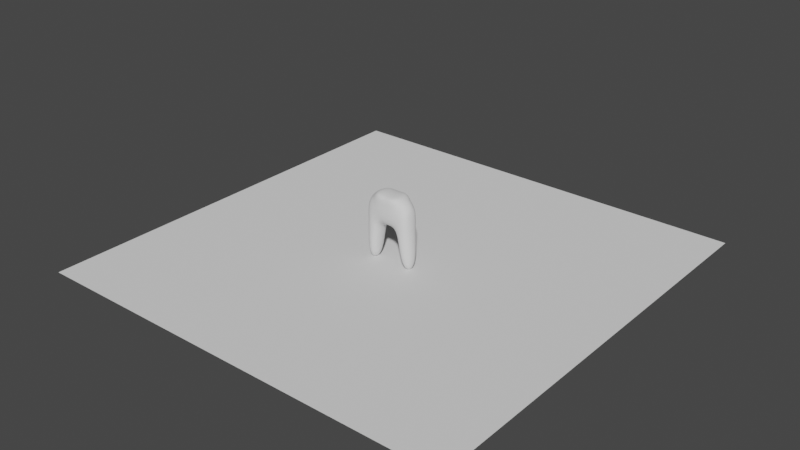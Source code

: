 # Source: rig_animation.blend  (saved by Blender 2.93.21; exported with 4.5.12 LTS)
import bpy
from mathutils import Matrix  # noqa: F401  (used for matrix-valued properties, if any)

bpy.ops.wm.read_factory_settings(use_empty=True)
scene = bpy.context.scene
scene.name = 'Scene'

# ---- collections
col_collection = bpy.data.collections.new('Collection'); scene.collection.children.link(col_collection)

# ---- world
world_world = bpy.data.worlds.new('World'); scene.world = world_world
world_world.use_nodes = True; world_world.node_tree.nodes.clear()
_N = world_world.node_tree.nodes; _L = world_world.node_tree.links
n0 = _N.new('ShaderNodeOutputWorld'); n0.name = 'World Output'; n0.location = (300, 300)
n1 = _N.new('ShaderNodeBackground'); n1.name = 'Background'; n1.location = (10, 300)
n1.inputs[0].default_value = (0.05088, 0.05088, 0.05088, 1.0)
_L.new(n1.outputs[0], n0.inputs[0])
n0.is_active_output = True
world_world.color = (0.05088, 0.05088, 0.05088)
world_world.use_sun_shadow = False
world_world.sun_shadow_jitter_overblur = 0.0

# ---- meshes
me_cube = bpy.data.meshes.new('Cube')
me_cube.from_pydata([(-100.0, -100.0, -100.0), (-157.0, -100.0, 173.5), (-100.0, 100.0, -100.0), (-157.0, 100.0, 173.5), (0.0, 100.0, -100.0), (0.0, 100.0, 100.0), (0.0, -100.0, -100.0), (0.0, -100.0, 100.0), (-217.8, 71.62, -100.0), (-217.8, -71.62, -100.0), (-217.8, -71.62, 100.0), (-217.8, 71.62, 100.0), (-113.5, 77.09, -468.0), (-113.5, -77.09, -468.0), (-245.0, 68.46, -468.0), (-245.0, -68.46, -468.0), (-100.0, -100.0, 196.8), (-100.0, 100.0, 196.8), (0.0, -100.0, 196.8), (0.0, 100.0, 196.8)], [], [(3, 2, 8, 11), (6, 7, 1, 0), (1, 7, 18, 16), (2, 4, 6, 0), (2, 3, 5, 4), (9, 10, 11, 8), (0, 1, 10, 9), (1, 3, 11, 10), (8, 2, 12, 14), (12, 13, 15, 14), (9, 8, 14, 15), (0, 9, 15, 13), (2, 0, 13, 12), (19, 17, 16, 18), (5, 3, 17, 19), (3, 1, 16, 17)])
_uv = me_cube.uv_layers.new(name='UVMap')
_uv.uv.foreach_set('vector', [0.625, 0.25, 0.375, 0.25, 0.375, 0.25, 0.625, 0.25, 0.375, 0.875, 0.625, 0.875, 0.625, 1.0, 0.375, 1.0, 0.625, 1.0, 0.625, 0.875, 0.625, 0.875, 0.625, 1.0, 0.125, 0.5, 0.25, 0.5, 0.25, 0.75, 0.125, 0.75, 0.375, 0.25, 0.625, 0.25, 0.625, 0.375, 0.375, 0.375, 0.375, 0.0, 0.625, 0.0, 0.625, 0.25, 0.375, 0.25, 0.375, 1.0, 0.625, 1.0, 0.625, 1.0, 0.375, 1.0, 0.875, 0.75, 0.875, 0.5, 0.875, 0.5, 0.875, 0.75, 0.375, 0.25, 0.375, 0.25, 0.375, 0.25, 0.375, 0.25, 0.125, 0.5, 0.125, 0.75, 0.125, 0.75, 0.125, 0.5, 0.375, 0.0, 0.375, 0.25, 0.375, 0.25, 0.375, 0.0, 0.375, 1.0, 0.375, 1.0, 0.375, 1.0, 0.375, 1.0, 0.125, 0.5, 0.125, 0.75, 0.125, 0.75, 0.125, 0.5, 0.75, 0.5, 0.875, 0.5, 0.875, 0.75, 0.75, 0.75, 0.625, 0.375, 0.625, 0.25, 0.625, 0.25, 0.625, 0.375, 0.875, 0.5, 0.875, 0.75, 0.875, 0.75, 0.875, 0.5])
me_cube.use_remesh_fix_poles = True
me_cube.use_remesh_preserve_attributes = False
me_cube.update()
me_plane = bpy.data.meshes.new('Plane')
me_plane.from_pydata([(-1.0, -1.0, 0.0), (1.0, -1.0, 0.0), (-1.0, 1.0, 0.0), (1.0, 1.0, 0.0)], [], [(0, 1, 3, 2)])
_uv = me_plane.uv_layers.new(name='UVMap')
_uv.uv.foreach_set('vector', [0.0, 0.0, 1.0, 0.0, 1.0, 1.0, 0.0, 1.0])
me_plane.use_remesh_fix_poles = True
me_plane.use_remesh_preserve_attributes = False
me_plane.update()

# ---- objects
ob_cube = bpy.data.objects.new('Cube', me_cube)
ob_plane = bpy.data.objects.new('Plane', me_plane)

# ---- transforms, parenting, visibility, modifiers, constraints
ob_cube.location = (0.0, 0.0, 2.189)
ob_cube.scale = (0.005, 0.005, 0.005)
_m = ob_cube.modifiers.new('Mirror', 'MIRROR')
_m.use_clip = True
_m = ob_cube.modifiers.new('Subdivision', 'SUBSURF')
_m.levels = 3
_m.render_levels = 3
ob_plane.location = (0.0, 0.5, 0.01234)
ob_plane.scale = (-9.749, -9.749, -9.749)

# ---- collection membership
col_collection.objects.link(ob_cube)
col_collection.objects.link(ob_plane)

# ---- scene / render settings (as saved in the file)
scene.frame_start = 1; scene.frame_end = 250; scene.frame_set(1)
scene.render.engine = 'BLENDER_EEVEE_NEXT'
scene.cycles.use_denoising = False
scene.cycles.samples = 128
scene.cycles.sampling_pattern = 'TABULATED_SOBOL'
scene.cycles.use_adaptive_sampling = False
scene.cycles.use_light_tree = False
scene.view_settings.view_transform = 'Filmic'
scene.unit_settings.scale_length = 0.01
bpy.context.view_layer.update()

# ---- added for rendering (the .blend has no active camera and no usable light): camera, sun
cam_auto = bpy.data.cameras.new('AutoCamera')
cam_auto.lens = 50.0
cam_auto.sensor_width = 36.0
cam_auto.clip_end = 1000.0
ob_auto_camera = bpy.data.objects.new('AutoCamera', cam_auto)
scene.collection.objects.link(ob_auto_camera)
ob_auto_camera.location = (25.6982, -30.3378, 22.0694)
ob_auto_camera.rotation_euler = (1.09748, -7.21219e-08, 0.694738)
scene.camera = ob_auto_camera
light_auto_sun = bpy.data.lights.new('AutoSun', 'SUN')
light_auto_sun.energy = 3.0
light_auto_sun.angle = 0.0523599
ob_auto_sun = bpy.data.objects.new('AutoSun', light_auto_sun)
scene.collection.objects.link(ob_auto_sun)
ob_auto_sun.rotation_euler = (0.872665, 0.174533, 0.523599)
bpy.context.view_layer.update()
